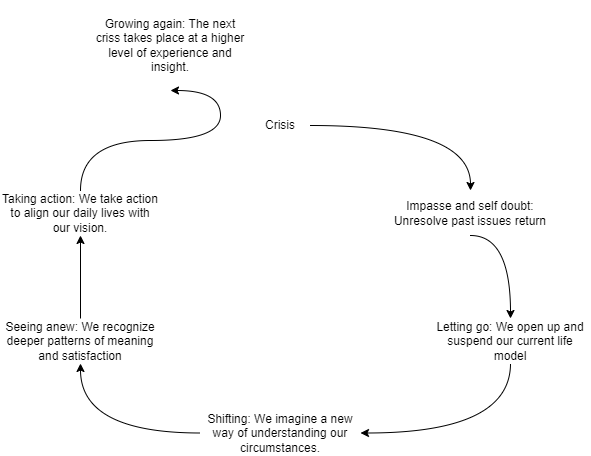

The diagram above was exported from draw.io. Its source (the exported page's mxGraphModel, read from the mxfile embedded in the PNG):
<mxGraphModel dx="1038" dy="547" grid="1" gridSize="10" guides="1" tooltips="1" connect="1" arrows="1" fold="1" page="1" pageScale="1" pageWidth="850" pageHeight="1100" math="0" shadow="0">
  <root>
    <mxCell id="0" />
    <mxCell id="1" parent="0" />
    <mxCell id="NQtn6vrX7-ZxF-PSzmam-3" style="edgeStyle=orthogonalEdgeStyle;rounded=0;orthogonalLoop=1;jettySize=auto;html=1;curved=1;entryX=0.5;entryY=0;entryDx=0;entryDy=0;" parent="1" source="NQtn6vrX7-ZxF-PSzmam-1" target="NQtn6vrX7-ZxF-PSzmam-2" edge="1">
      <mxGeometry relative="1" as="geometry" />
    </mxCell>
    <mxCell id="NQtn6vrX7-ZxF-PSzmam-1" value="Crisis" style="text;html=1;strokeColor=none;fillColor=none;align=center;verticalAlign=middle;whiteSpace=wrap;rounded=0;" parent="1" vertex="1">
      <mxGeometry x="280" y="140" width="60" height="30" as="geometry" />
    </mxCell>
    <mxCell id="NQtn6vrX7-ZxF-PSzmam-21" style="edgeStyle=orthogonalEdgeStyle;curved=1;rounded=0;orthogonalLoop=1;jettySize=auto;html=1;exitX=0.5;exitY=1;exitDx=0;exitDy=0;" parent="1" source="NQtn6vrX7-ZxF-PSzmam-2" target="NQtn6vrX7-ZxF-PSzmam-4" edge="1">
      <mxGeometry relative="1" as="geometry">
        <Array as="points">
          <mxPoint x="540" y="265" />
        </Array>
      </mxGeometry>
    </mxCell>
    <mxCell id="NQtn6vrX7-ZxF-PSzmam-2" value="Impasse and self doubt: Unresolve past issues return" style="text;html=1;strokeColor=none;fillColor=none;align=center;verticalAlign=middle;whiteSpace=wrap;rounded=0;" parent="1" vertex="1">
      <mxGeometry x="420" y="220" width="160" height="45" as="geometry" />
    </mxCell>
    <mxCell id="NQtn6vrX7-ZxF-PSzmam-14" style="edgeStyle=orthogonalEdgeStyle;curved=1;rounded=0;orthogonalLoop=1;jettySize=auto;html=1;entryX=1;entryY=0.5;entryDx=0;entryDy=0;exitX=0.5;exitY=1;exitDx=0;exitDy=0;" parent="1" source="NQtn6vrX7-ZxF-PSzmam-4" target="NQtn6vrX7-ZxF-PSzmam-6" edge="1">
      <mxGeometry relative="1" as="geometry" />
    </mxCell>
    <mxCell id="NQtn6vrX7-ZxF-PSzmam-4" value="Letting go: We open up and suspend our current life model" style="text;html=1;strokeColor=none;fillColor=none;align=center;verticalAlign=middle;whiteSpace=wrap;rounded=0;" parent="1" vertex="1">
      <mxGeometry x="460" y="348" width="160" height="45" as="geometry" />
    </mxCell>
    <mxCell id="NQtn6vrX7-ZxF-PSzmam-9" style="edgeStyle=orthogonalEdgeStyle;curved=1;rounded=0;orthogonalLoop=1;jettySize=auto;html=1;" parent="1" source="NQtn6vrX7-ZxF-PSzmam-6" target="NQtn6vrX7-ZxF-PSzmam-8" edge="1">
      <mxGeometry relative="1" as="geometry" />
    </mxCell>
    <mxCell id="NQtn6vrX7-ZxF-PSzmam-6" value="Shifting: We imagine a new way of understanding our circumstances." style="text;html=1;strokeColor=none;fillColor=none;align=center;verticalAlign=middle;whiteSpace=wrap;rounded=0;" parent="1" vertex="1">
      <mxGeometry x="230" y="440" width="160" height="45" as="geometry" />
    </mxCell>
    <mxCell id="NQtn6vrX7-ZxF-PSzmam-11" style="edgeStyle=orthogonalEdgeStyle;curved=1;rounded=0;orthogonalLoop=1;jettySize=auto;html=1;" parent="1" source="NQtn6vrX7-ZxF-PSzmam-8" target="NQtn6vrX7-ZxF-PSzmam-10" edge="1">
      <mxGeometry relative="1" as="geometry" />
    </mxCell>
    <mxCell id="NQtn6vrX7-ZxF-PSzmam-8" value="Seeing anew: We recognize deeper patterns of meaning and satisfaction" style="text;html=1;strokeColor=none;fillColor=none;align=center;verticalAlign=middle;whiteSpace=wrap;rounded=0;" parent="1" vertex="1">
      <mxGeometry x="30" y="348" width="160" height="45" as="geometry" />
    </mxCell>
    <mxCell id="NQtn6vrX7-ZxF-PSzmam-24" style="edgeStyle=orthogonalEdgeStyle;curved=1;rounded=0;orthogonalLoop=1;jettySize=auto;html=1;exitX=0.5;exitY=0;exitDx=0;exitDy=0;entryX=0.5;entryY=1;entryDx=0;entryDy=0;endArrow=classic;endFill=1;" parent="1" source="NQtn6vrX7-ZxF-PSzmam-10" target="NQtn6vrX7-ZxF-PSzmam-22" edge="1">
      <mxGeometry relative="1" as="geometry">
        <Array as="points">
          <mxPoint x="110" y="170" />
          <mxPoint x="250" y="170" />
          <mxPoint x="250" y="120" />
        </Array>
      </mxGeometry>
    </mxCell>
    <mxCell id="NQtn6vrX7-ZxF-PSzmam-10" value="Taking action: We take action to align our daily lives with our vision." style="text;html=1;strokeColor=none;fillColor=none;align=center;verticalAlign=middle;whiteSpace=wrap;rounded=0;" parent="1" vertex="1">
      <mxGeometry x="30" y="220" width="160" height="45" as="geometry" />
    </mxCell>
    <mxCell id="NQtn6vrX7-ZxF-PSzmam-22" value="Growing again: The next criss takes place at a higher level of experience and insight." style="text;html=1;strokeColor=none;fillColor=none;align=center;verticalAlign=middle;whiteSpace=wrap;rounded=0;" parent="1" vertex="1">
      <mxGeometry x="120" y="30" width="160" height="90" as="geometry" />
    </mxCell>
  </root>
</mxGraphModel>